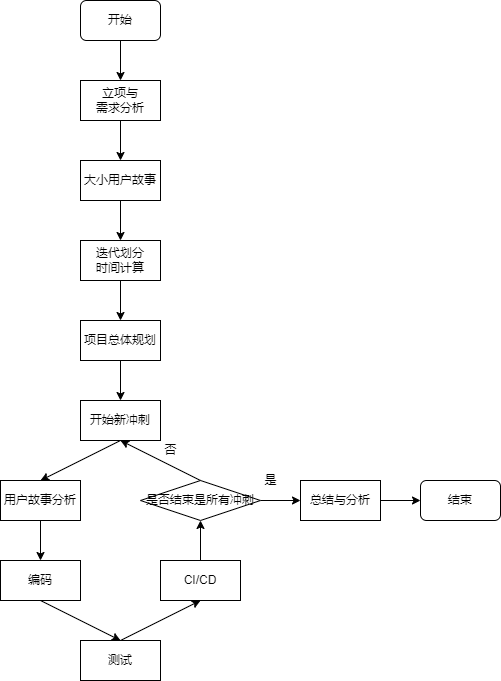

The diagram above was exported from draw.io. Its source (the exported page's mxGraphModel, read from the mxfile embedded in the PNG):
<mxGraphModel dx="1278" dy="1788" grid="1" gridSize="10" guides="1" tooltips="1" connect="1" arrows="1" fold="1" page="1" pageScale="1" pageWidth="827" pageHeight="1169" math="0" shadow="0">
  <root>
    <mxCell id="WIyWlLk6GJQsqaUBKTNV-0" />
    <mxCell id="WIyWlLk6GJQsqaUBKTNV-1" parent="WIyWlLk6GJQsqaUBKTNV-0" />
    <mxCell id="oDN7yz9F-qLTgdGdbn4I-2" value="" style="edgeStyle=orthogonalEdgeStyle;rounded=0;orthogonalLoop=1;jettySize=auto;html=1;" parent="WIyWlLk6GJQsqaUBKTNV-1" source="oDN7yz9F-qLTgdGdbn4I-0" target="oDN7yz9F-qLTgdGdbn4I-1" edge="1">
      <mxGeometry relative="1" as="geometry" />
    </mxCell>
    <mxCell id="oDN7yz9F-qLTgdGdbn4I-0" value="开始" style="rounded=1;whiteSpace=wrap;html=1;" parent="WIyWlLk6GJQsqaUBKTNV-1" vertex="1">
      <mxGeometry x="360" y="-40" width="80" height="40" as="geometry" />
    </mxCell>
    <mxCell id="oDN7yz9F-qLTgdGdbn4I-5" value="" style="edgeStyle=orthogonalEdgeStyle;rounded=0;orthogonalLoop=1;jettySize=auto;html=1;" parent="WIyWlLk6GJQsqaUBKTNV-1" source="oDN7yz9F-qLTgdGdbn4I-1" target="oDN7yz9F-qLTgdGdbn4I-4" edge="1">
      <mxGeometry relative="1" as="geometry" />
    </mxCell>
    <mxCell id="oDN7yz9F-qLTgdGdbn4I-1" value="立项与&lt;br&gt;需求分析" style="rounded=0;whiteSpace=wrap;html=1;" parent="WIyWlLk6GJQsqaUBKTNV-1" vertex="1">
      <mxGeometry x="360" y="40" width="80" height="40" as="geometry" />
    </mxCell>
    <mxCell id="oDN7yz9F-qLTgdGdbn4I-7" value="" style="edgeStyle=orthogonalEdgeStyle;rounded=0;orthogonalLoop=1;jettySize=auto;html=1;" parent="WIyWlLk6GJQsqaUBKTNV-1" source="oDN7yz9F-qLTgdGdbn4I-4" target="oDN7yz9F-qLTgdGdbn4I-6" edge="1">
      <mxGeometry relative="1" as="geometry" />
    </mxCell>
    <mxCell id="oDN7yz9F-qLTgdGdbn4I-4" value="大小用户故事" style="rounded=0;whiteSpace=wrap;html=1;" parent="WIyWlLk6GJQsqaUBKTNV-1" vertex="1">
      <mxGeometry x="360" y="120" width="80" height="40" as="geometry" />
    </mxCell>
    <mxCell id="oFJ_oxXUnnqFOP2dlK6_-1" value="" style="edgeStyle=orthogonalEdgeStyle;rounded=0;orthogonalLoop=1;jettySize=auto;html=1;" parent="WIyWlLk6GJQsqaUBKTNV-1" source="oDN7yz9F-qLTgdGdbn4I-6" target="oFJ_oxXUnnqFOP2dlK6_-0" edge="1">
      <mxGeometry relative="1" as="geometry" />
    </mxCell>
    <mxCell id="oDN7yz9F-qLTgdGdbn4I-6" value="迭代划分&lt;br&gt;时间计算" style="rounded=0;whiteSpace=wrap;html=1;" parent="WIyWlLk6GJQsqaUBKTNV-1" vertex="1">
      <mxGeometry x="360" y="200" width="80" height="40" as="geometry" />
    </mxCell>
    <mxCell id="oDN7yz9F-qLTgdGdbn4I-9" value="开始新冲刺" style="rounded=0;whiteSpace=wrap;html=1;" parent="WIyWlLk6GJQsqaUBKTNV-1" vertex="1">
      <mxGeometry x="360" y="360" width="80" height="40" as="geometry" />
    </mxCell>
    <mxCell id="oDN7yz9F-qLTgdGdbn4I-15" value="" style="edgeStyle=orthogonalEdgeStyle;rounded=0;orthogonalLoop=1;jettySize=auto;html=1;" parent="WIyWlLk6GJQsqaUBKTNV-1" source="oDN7yz9F-qLTgdGdbn4I-11" target="oDN7yz9F-qLTgdGdbn4I-12" edge="1">
      <mxGeometry relative="1" as="geometry" />
    </mxCell>
    <mxCell id="oDN7yz9F-qLTgdGdbn4I-11" value="用户故事分析" style="rounded=0;whiteSpace=wrap;html=1;" parent="WIyWlLk6GJQsqaUBKTNV-1" vertex="1">
      <mxGeometry x="280" y="440" width="80" height="40" as="geometry" />
    </mxCell>
    <mxCell id="oDN7yz9F-qLTgdGdbn4I-12" value="编码" style="rounded=0;whiteSpace=wrap;html=1;" parent="WIyWlLk6GJQsqaUBKTNV-1" vertex="1">
      <mxGeometry x="280" y="520" width="80" height="40" as="geometry" />
    </mxCell>
    <mxCell id="oDN7yz9F-qLTgdGdbn4I-13" value="测试" style="rounded=0;whiteSpace=wrap;html=1;" parent="WIyWlLk6GJQsqaUBKTNV-1" vertex="1">
      <mxGeometry x="360" y="600" width="80" height="40" as="geometry" />
    </mxCell>
    <mxCell id="oDN7yz9F-qLTgdGdbn4I-14" value="" style="endArrow=classic;html=1;rounded=0;exitX=0.5;exitY=1;exitDx=0;exitDy=0;entryX=0.5;entryY=0;entryDx=0;entryDy=0;" parent="WIyWlLk6GJQsqaUBKTNV-1" source="oDN7yz9F-qLTgdGdbn4I-9" target="oDN7yz9F-qLTgdGdbn4I-11" edge="1">
      <mxGeometry width="50" height="50" relative="1" as="geometry">
        <mxPoint x="390" y="450" as="sourcePoint" />
        <mxPoint x="440" y="400" as="targetPoint" />
      </mxGeometry>
    </mxCell>
    <mxCell id="oDN7yz9F-qLTgdGdbn4I-23" value="" style="edgeStyle=orthogonalEdgeStyle;rounded=0;orthogonalLoop=1;jettySize=auto;html=1;" parent="WIyWlLk6GJQsqaUBKTNV-1" source="oDN7yz9F-qLTgdGdbn4I-17" target="oDN7yz9F-qLTgdGdbn4I-22" edge="1">
      <mxGeometry relative="1" as="geometry" />
    </mxCell>
    <mxCell id="oDN7yz9F-qLTgdGdbn4I-17" value="CI/CD" style="rounded=0;whiteSpace=wrap;html=1;" parent="WIyWlLk6GJQsqaUBKTNV-1" vertex="1">
      <mxGeometry x="440" y="520" width="80" height="40" as="geometry" />
    </mxCell>
    <mxCell id="oDN7yz9F-qLTgdGdbn4I-20" value="" style="endArrow=classic;html=1;rounded=0;exitX=0.5;exitY=1;exitDx=0;exitDy=0;entryX=0.5;entryY=0;entryDx=0;entryDy=0;" parent="WIyWlLk6GJQsqaUBKTNV-1" source="oDN7yz9F-qLTgdGdbn4I-12" target="oDN7yz9F-qLTgdGdbn4I-13" edge="1">
      <mxGeometry width="50" height="50" relative="1" as="geometry">
        <mxPoint x="390" y="450" as="sourcePoint" />
        <mxPoint x="440" y="400" as="targetPoint" />
      </mxGeometry>
    </mxCell>
    <mxCell id="oDN7yz9F-qLTgdGdbn4I-21" value="" style="endArrow=classic;html=1;rounded=0;exitX=0.5;exitY=0;exitDx=0;exitDy=0;entryX=0.5;entryY=1;entryDx=0;entryDy=0;" parent="WIyWlLk6GJQsqaUBKTNV-1" source="oDN7yz9F-qLTgdGdbn4I-13" target="oDN7yz9F-qLTgdGdbn4I-17" edge="1">
      <mxGeometry width="50" height="50" relative="1" as="geometry">
        <mxPoint x="390" y="450" as="sourcePoint" />
        <mxPoint x="440" y="400" as="targetPoint" />
      </mxGeometry>
    </mxCell>
    <mxCell id="oDN7yz9F-qLTgdGdbn4I-29" value="" style="edgeStyle=orthogonalEdgeStyle;rounded=0;orthogonalLoop=1;jettySize=auto;html=1;" parent="WIyWlLk6GJQsqaUBKTNV-1" source="oDN7yz9F-qLTgdGdbn4I-22" edge="1">
      <mxGeometry relative="1" as="geometry">
        <mxPoint x="580" y="460" as="targetPoint" />
      </mxGeometry>
    </mxCell>
    <mxCell id="oDN7yz9F-qLTgdGdbn4I-22" value="是否结束是所有冲刺" style="rhombus;whiteSpace=wrap;html=1;" parent="WIyWlLk6GJQsqaUBKTNV-1" vertex="1">
      <mxGeometry x="420" y="440" width="120" height="40" as="geometry" />
    </mxCell>
    <mxCell id="oDN7yz9F-qLTgdGdbn4I-24" value="" style="endArrow=classic;html=1;rounded=0;exitX=0.5;exitY=0;exitDx=0;exitDy=0;entryX=0.5;entryY=1;entryDx=0;entryDy=0;" parent="WIyWlLk6GJQsqaUBKTNV-1" source="oDN7yz9F-qLTgdGdbn4I-22" target="oDN7yz9F-qLTgdGdbn4I-9" edge="1">
      <mxGeometry width="50" height="50" relative="1" as="geometry">
        <mxPoint x="390" y="440" as="sourcePoint" />
        <mxPoint x="440" y="390" as="targetPoint" />
      </mxGeometry>
    </mxCell>
    <mxCell id="oDN7yz9F-qLTgdGdbn4I-25" value="否" style="text;html=1;align=center;verticalAlign=middle;resizable=0;points=[];autosize=1;strokeColor=none;fillColor=none;" parent="WIyWlLk6GJQsqaUBKTNV-1" vertex="1">
      <mxGeometry x="430" y="395" width="40" height="30" as="geometry" />
    </mxCell>
    <mxCell id="oDN7yz9F-qLTgdGdbn4I-30" value="是" style="text;html=1;align=center;verticalAlign=middle;resizable=0;points=[];autosize=1;strokeColor=none;fillColor=none;" parent="WIyWlLk6GJQsqaUBKTNV-1" vertex="1">
      <mxGeometry x="530" y="425" width="40" height="30" as="geometry" />
    </mxCell>
    <mxCell id="oDN7yz9F-qLTgdGdbn4I-33" value="" style="edgeStyle=orthogonalEdgeStyle;rounded=0;orthogonalLoop=1;jettySize=auto;html=1;" parent="WIyWlLk6GJQsqaUBKTNV-1" source="oDN7yz9F-qLTgdGdbn4I-31" target="oDN7yz9F-qLTgdGdbn4I-32" edge="1">
      <mxGeometry relative="1" as="geometry" />
    </mxCell>
    <mxCell id="oDN7yz9F-qLTgdGdbn4I-31" value="总结与分析" style="rounded=0;whiteSpace=wrap;html=1;" parent="WIyWlLk6GJQsqaUBKTNV-1" vertex="1">
      <mxGeometry x="580" y="440" width="80" height="40" as="geometry" />
    </mxCell>
    <mxCell id="oDN7yz9F-qLTgdGdbn4I-32" value="结束" style="rounded=1;whiteSpace=wrap;html=1;" parent="WIyWlLk6GJQsqaUBKTNV-1" vertex="1">
      <mxGeometry x="700" y="440" width="80" height="40" as="geometry" />
    </mxCell>
    <mxCell id="oFJ_oxXUnnqFOP2dlK6_-0" value="项目总体规划" style="rounded=0;whiteSpace=wrap;html=1;" parent="WIyWlLk6GJQsqaUBKTNV-1" vertex="1">
      <mxGeometry x="360" y="280" width="80" height="40" as="geometry" />
    </mxCell>
    <mxCell id="oFJ_oxXUnnqFOP2dlK6_-4" value="" style="endArrow=classic;html=1;rounded=0;exitX=0.5;exitY=1;exitDx=0;exitDy=0;entryX=0.5;entryY=0;entryDx=0;entryDy=0;" parent="WIyWlLk6GJQsqaUBKTNV-1" source="oFJ_oxXUnnqFOP2dlK6_-0" target="oDN7yz9F-qLTgdGdbn4I-9" edge="1">
      <mxGeometry width="50" height="50" relative="1" as="geometry">
        <mxPoint x="390" y="350" as="sourcePoint" />
        <mxPoint x="440" y="300" as="targetPoint" />
      </mxGeometry>
    </mxCell>
  </root>
</mxGraphModel>